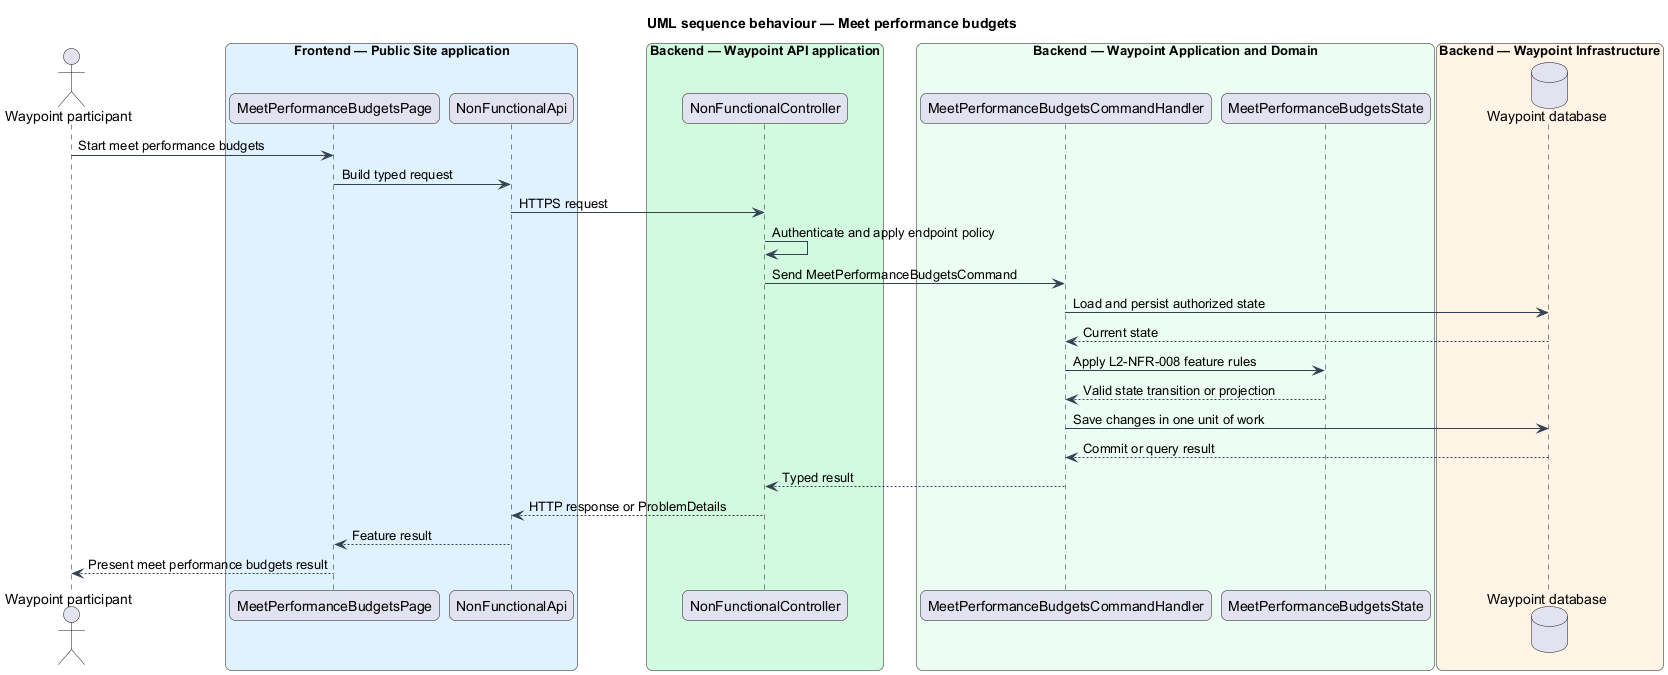

The diagram above was rendered by PlantUML. Its source (embedded in the PNG):
@startuml

title UML sequence behaviour — Meet performance budgets
skinparam backgroundColor #FFFFFF
skinparam shadowing false
skinparam roundcorner 12
skinparam defaultFontName Arial
skinparam ArrowColor #344054
skinparam rectangle {
  BorderColor #344054
  FontColor #101828
}
skinparam package {
  BorderColor #667085
  FontColor #101828
  BackgroundColor #F9FAFB
}
actor "Waypoint participant" as actor
box "Frontend — Public Site application" #E0F2FE
  participant "MeetPerformanceBudgetsPage" as page
  participant "NonFunctionalApi" as client
end box
box "Backend — Waypoint API application" #D1FADF
  participant "NonFunctionalController" as controller
end box
box "Backend — Waypoint Application and Domain" #ECFDF3
  participant "MeetPerformanceBudgetsCommandHandler" as handler
  participant "MeetPerformanceBudgetsState" as entity
end box
box "Backend — Waypoint Infrastructure" #FFF4E5
  database "Waypoint database" as db
end box
actor -> page : Start meet performance budgets
page -> client : Build typed request
client -> controller : HTTPS request
controller -> controller : Authenticate and apply endpoint policy
controller -> handler : Send MeetPerformanceBudgetsCommand
handler -> db : Load and persist authorized state
db --> handler : Current state
handler -> entity : Apply L2-NFR-008 feature rules
entity --> handler : Valid state transition or projection
handler -> db : Save changes in one unit of work
db --> handler : Commit or query result
handler --> controller : Typed result
controller --> client : HTTP response or ProblemDetails
client --> page : Feature result
page --> actor : Present meet performance budgets result
@enduml